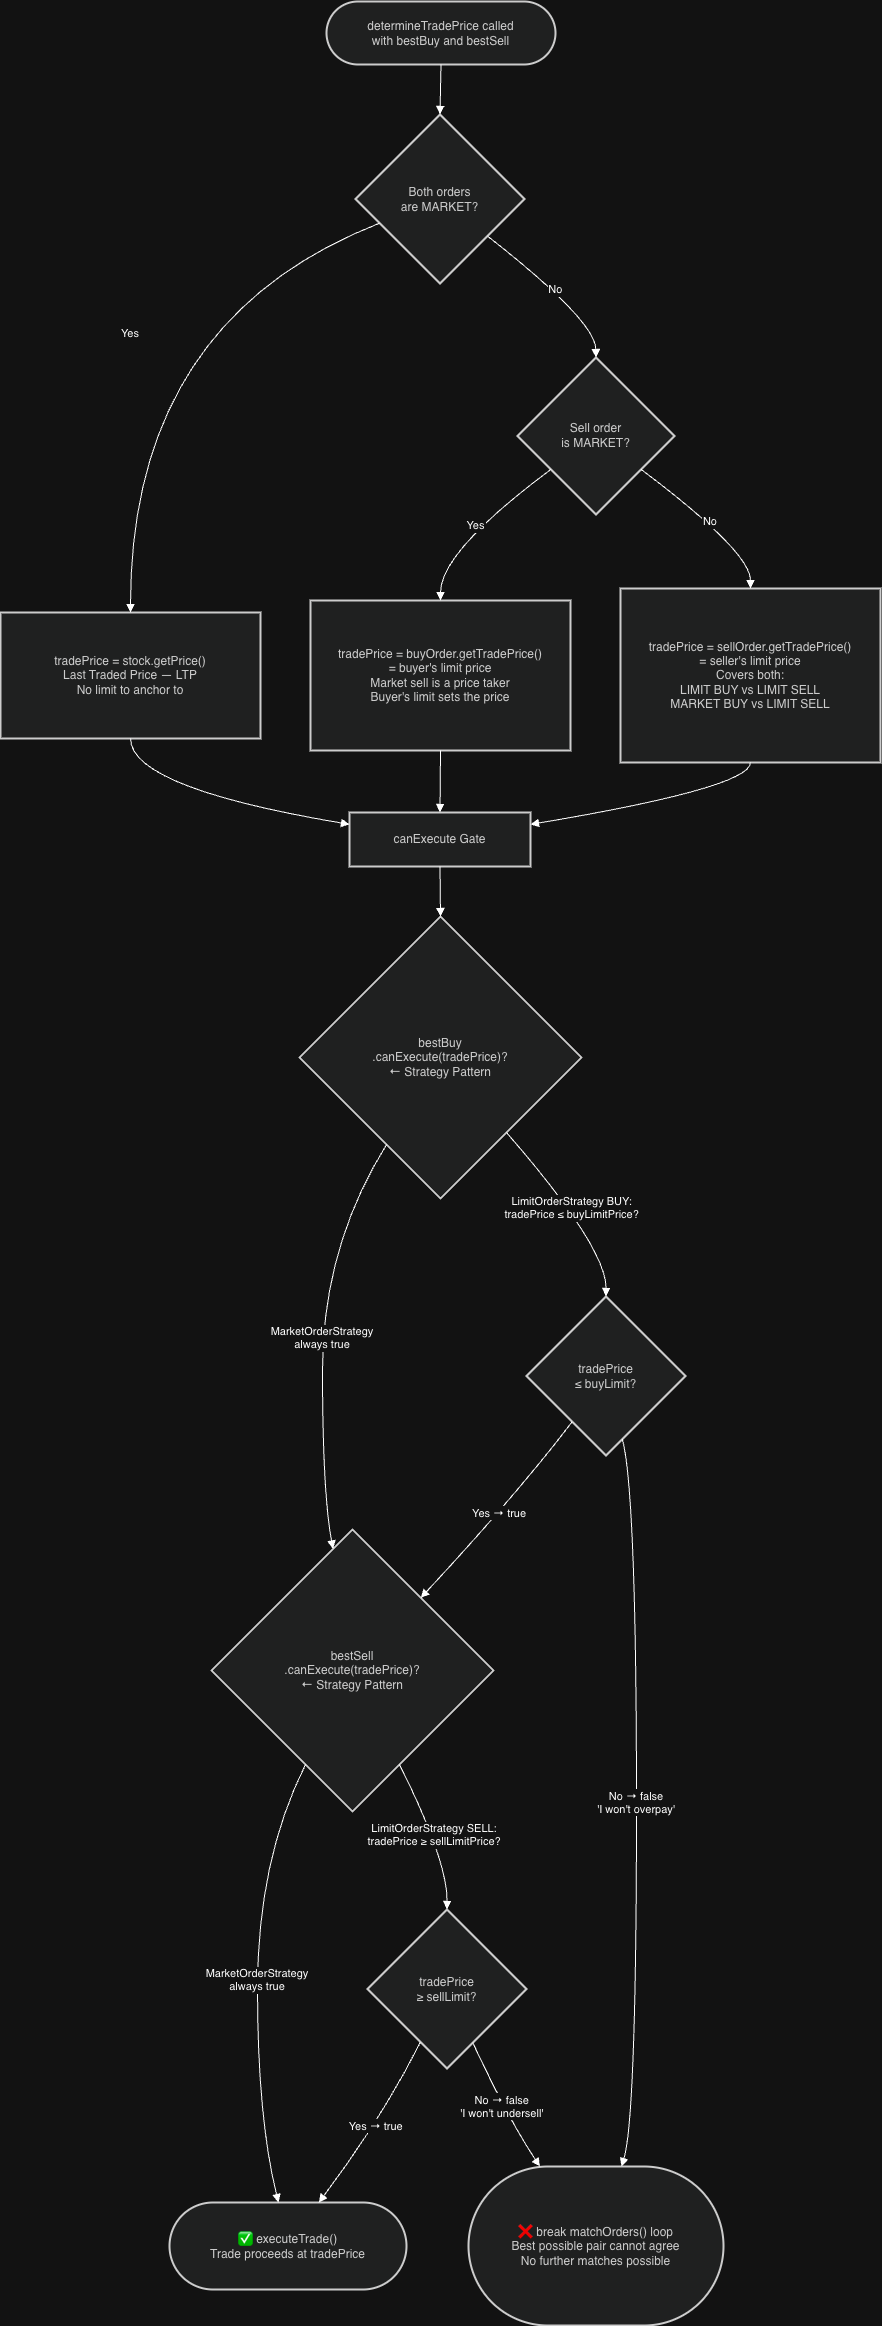

The diagram above was exported from draw.io. Its source (the exported page's mxGraphModel, read from the mxfile embedded in the PNG):
<mxGraphModel dx="2357" dy="1160" grid="1" gridSize="10" guides="1" tooltips="1" connect="1" arrows="1" fold="1" page="1" pageScale="1" pageWidth="850" pageHeight="1100" math="0" shadow="0">
  <root>
    <mxCell id="0" />
    <mxCell id="1" parent="0" />
    <mxCell id="aetW7zHv1g6NvA5Dg666-351" parent="1" style="rounded=1;whiteSpace=wrap;arcSize=50;strokeWidth=2;fillColor=light-dark(#eeeeee,#1f2020);strokeColor=light-dark(#999999,#cccccc);fontColor=light-dark(#333333,#cccccc);" value="determineTradePrice called&#10;with bestBuy and bestSell" vertex="1">
      <mxGeometry height="63" width="229" x="856" y="170" as="geometry" />
    </mxCell>
    <mxCell id="aetW7zHv1g6NvA5Dg666-352" parent="1" style="rhombus;strokeWidth=2;whiteSpace=wrap;fillColor=light-dark(#eeeeee,#1f2020);strokeColor=light-dark(#999999,#cccccc);fontColor=light-dark(#333333,#cccccc);" value="Both orders&#10;are MARKET?" vertex="1">
      <mxGeometry height="169" width="169" x="885" y="283" as="geometry" />
    </mxCell>
    <mxCell id="aetW7zHv1g6NvA5Dg666-353" parent="1" style="whiteSpace=wrap;strokeWidth=2;fillColor=light-dark(#eeeeee,#1f2020);strokeColor=light-dark(#999999,#cccccc);fontColor=light-dark(#333333,#cccccc);" value="tradePrice = stock.getPrice()&#10;Last Traded Price — LTP&#10;No limit to anchor to" vertex="1">
      <mxGeometry height="126" width="260" x="530" y="781" as="geometry" />
    </mxCell>
    <mxCell id="aetW7zHv1g6NvA5Dg666-354" parent="1" style="rhombus;strokeWidth=2;whiteSpace=wrap;fillColor=light-dark(#eeeeee,#1f2020);strokeColor=light-dark(#999999,#cccccc);fontColor=light-dark(#333333,#cccccc);" value="Sell order&#10;is MARKET?" vertex="1">
      <mxGeometry height="157" width="157" x="1047" y="526" as="geometry" />
    </mxCell>
    <mxCell id="aetW7zHv1g6NvA5Dg666-355" parent="1" style="whiteSpace=wrap;strokeWidth=2;fillColor=light-dark(#eeeeee,#1f2020);strokeColor=light-dark(#999999,#cccccc);fontColor=light-dark(#333333,#cccccc);" value="tradePrice = buyOrder.getTradePrice()&#10;= buyer's limit price&#10;Market sell is a price taker&#10;Buyer's limit sets the price" vertex="1">
      <mxGeometry height="150" width="260" x="840" y="769" as="geometry" />
    </mxCell>
    <mxCell id="aetW7zHv1g6NvA5Dg666-356" parent="1" style="whiteSpace=wrap;strokeWidth=2;fillColor=light-dark(#eeeeee,#1f2020);strokeColor=light-dark(#999999,#cccccc);fontColor=light-dark(#333333,#cccccc);" value="tradePrice = sellOrder.getTradePrice()&#10;= seller's limit price&#10;Covers both:&#10;LIMIT BUY vs LIMIT SELL&#10;MARKET BUY vs LIMIT SELL" vertex="1">
      <mxGeometry height="174" width="260" x="1150" y="757" as="geometry" />
    </mxCell>
    <mxCell id="aetW7zHv1g6NvA5Dg666-357" parent="1" style="whiteSpace=wrap;strokeWidth=2;fillColor=light-dark(#eeeeee,#1f2020);strokeColor=light-dark(#999999,#cccccc);fontColor=light-dark(#333333,#cccccc);" value="canExecute Gate" vertex="1">
      <mxGeometry height="54" width="181" x="879" y="981" as="geometry" />
    </mxCell>
    <mxCell id="aetW7zHv1g6NvA5Dg666-358" parent="1" style="rhombus;strokeWidth=2;whiteSpace=wrap;fillColor=light-dark(#eeeeee,#1f2020);strokeColor=light-dark(#999999,#cccccc);fontColor=light-dark(#333333,#cccccc);" value="bestBuy&#10;.canExecute(tradePrice)?&#10;← Strategy Pattern" vertex="1">
      <mxGeometry height="282" width="282" x="829" y="1085" as="geometry" />
    </mxCell>
    <mxCell id="aetW7zHv1g6NvA5Dg666-359" parent="1" style="rhombus;strokeWidth=2;whiteSpace=wrap;fillColor=light-dark(#eeeeee,#1f2020);strokeColor=light-dark(#999999,#cccccc);fontColor=light-dark(#333333,#cccccc);" value="bestSell&#10;.canExecute(tradePrice)?&#10;← Strategy Pattern" vertex="1">
      <mxGeometry height="282" width="282" x="741" y="1698" as="geometry" />
    </mxCell>
    <mxCell id="aetW7zHv1g6NvA5Dg666-360" parent="1" style="rhombus;strokeWidth=2;whiteSpace=wrap;fillColor=light-dark(#eeeeee,#1f2020);strokeColor=light-dark(#999999,#cccccc);fontColor=light-dark(#333333,#cccccc);" value="tradePrice&#10;≤ buyLimit?" vertex="1">
      <mxGeometry height="159" width="159" x="1056" y="1465" as="geometry" />
    </mxCell>
    <mxCell id="aetW7zHv1g6NvA5Dg666-361" parent="1" style="rounded=1;whiteSpace=wrap;arcSize=50;strokeWidth=2;fillColor=light-dark(#eeeeee,#1f2020);strokeColor=light-dark(#999999,#cccccc);fontColor=light-dark(#333333,#cccccc);" value="❌ break matchOrders() loop&#10;Best possible pair cannot agree&#10;No further matches possible" vertex="1">
      <mxGeometry height="159" width="255" x="998" y="2335" as="geometry" />
    </mxCell>
    <mxCell id="aetW7zHv1g6NvA5Dg666-362" parent="1" style="rounded=1;whiteSpace=wrap;arcSize=50;strokeWidth=2;fillColor=light-dark(#eeeeee,#1f2020);strokeColor=light-dark(#999999,#cccccc);fontColor=light-dark(#333333,#cccccc);" value="✅ executeTrade()&#10;Trade proceeds at tradePrice" vertex="1">
      <mxGeometry height="87" width="237" x="699" y="2371" as="geometry" />
    </mxCell>
    <mxCell id="aetW7zHv1g6NvA5Dg666-363" parent="1" style="rhombus;strokeWidth=2;whiteSpace=wrap;fillColor=light-dark(#eeeeee,#1f2020);strokeColor=light-dark(#999999,#cccccc);fontColor=light-dark(#333333,#cccccc);" value="tradePrice&#10;≥ sellLimit?" vertex="1">
      <mxGeometry height="159" width="159" x="897" y="2078" as="geometry" />
    </mxCell>
    <mxCell id="aetW7zHv1g6NvA5Dg666-364" edge="1" parent="1" source="aetW7zHv1g6NvA5Dg666-351" style="curved=1;startArrow=none;endArrow=block;exitX=0.5;exitY=1;entryX=0.5;entryY=0;rounded=0;" target="aetW7zHv1g6NvA5Dg666-352" value="">
      <mxGeometry relative="1" as="geometry">
        <Array as="points" />
      </mxGeometry>
    </mxCell>
    <mxCell id="aetW7zHv1g6NvA5Dg666-365" edge="1" parent="1" source="aetW7zHv1g6NvA5Dg666-352" style="curved=1;startArrow=none;endArrow=block;exitX=0;exitY=0.7;entryX=0.5;entryY=0;rounded=0;" target="aetW7zHv1g6NvA5Dg666-353" value="Yes">
      <mxGeometry relative="1" as="geometry">
        <Array as="points">
          <mxPoint x="660" y="489" />
        </Array>
      </mxGeometry>
    </mxCell>
    <mxCell id="aetW7zHv1g6NvA5Dg666-366" edge="1" parent="1" source="aetW7zHv1g6NvA5Dg666-352" style="curved=1;startArrow=none;endArrow=block;exitX=1;exitY=0.89;entryX=0.5;entryY=0;rounded=0;" target="aetW7zHv1g6NvA5Dg666-354" value="No">
      <mxGeometry relative="1" as="geometry">
        <Array as="points">
          <mxPoint x="1125" y="489" />
        </Array>
      </mxGeometry>
    </mxCell>
    <mxCell id="aetW7zHv1g6NvA5Dg666-367" edge="1" parent="1" source="aetW7zHv1g6NvA5Dg666-354" style="curved=1;startArrow=none;endArrow=block;exitX=0;exitY=0.87;entryX=0.5;entryY=0;rounded=0;" target="aetW7zHv1g6NvA5Dg666-355" value="Yes">
      <mxGeometry relative="1" as="geometry">
        <Array as="points">
          <mxPoint x="970" y="720" />
        </Array>
      </mxGeometry>
    </mxCell>
    <mxCell id="aetW7zHv1g6NvA5Dg666-368" edge="1" parent="1" source="aetW7zHv1g6NvA5Dg666-354" style="curved=1;startArrow=none;endArrow=block;exitX=1;exitY=0.87;entryX=0.5;entryY=0;rounded=0;" target="aetW7zHv1g6NvA5Dg666-356" value="No">
      <mxGeometry relative="1" as="geometry">
        <Array as="points">
          <mxPoint x="1280" y="720" />
        </Array>
      </mxGeometry>
    </mxCell>
    <mxCell id="aetW7zHv1g6NvA5Dg666-369" edge="1" parent="1" source="aetW7zHv1g6NvA5Dg666-353" style="curved=1;startArrow=none;endArrow=block;exitX=0.5;exitY=1;entryX=0;entryY=0.22;rounded=0;" target="aetW7zHv1g6NvA5Dg666-357" value="">
      <mxGeometry relative="1" as="geometry">
        <Array as="points">
          <mxPoint x="660" y="956" />
        </Array>
      </mxGeometry>
    </mxCell>
    <mxCell id="aetW7zHv1g6NvA5Dg666-370" edge="1" parent="1" source="aetW7zHv1g6NvA5Dg666-355" style="curved=1;startArrow=none;endArrow=block;exitX=0.5;exitY=1;entryX=0.5;entryY=0;rounded=0;" target="aetW7zHv1g6NvA5Dg666-357" value="">
      <mxGeometry relative="1" as="geometry">
        <Array as="points" />
      </mxGeometry>
    </mxCell>
    <mxCell id="aetW7zHv1g6NvA5Dg666-371" edge="1" parent="1" source="aetW7zHv1g6NvA5Dg666-356" style="curved=1;startArrow=none;endArrow=block;exitX=0.5;exitY=1;entryX=1;entryY=0.22;rounded=0;" target="aetW7zHv1g6NvA5Dg666-357" value="">
      <mxGeometry relative="1" as="geometry">
        <Array as="points">
          <mxPoint x="1280" y="956" />
        </Array>
      </mxGeometry>
    </mxCell>
    <mxCell id="aetW7zHv1g6NvA5Dg666-372" edge="1" parent="1" source="aetW7zHv1g6NvA5Dg666-357" style="curved=1;startArrow=none;endArrow=block;exitX=0.5;exitY=1;entryX=0.5;entryY=0;rounded=0;" target="aetW7zHv1g6NvA5Dg666-358" value="">
      <mxGeometry relative="1" as="geometry">
        <Array as="points" />
      </mxGeometry>
    </mxCell>
    <mxCell id="aetW7zHv1g6NvA5Dg666-373" edge="1" parent="1" source="aetW7zHv1g6NvA5Dg666-358" style="curved=1;startArrow=none;endArrow=block;exitX=0.19;exitY=1;entryX=0.42;entryY=0;rounded=0;" target="aetW7zHv1g6NvA5Dg666-359" value="MarketOrderStrategy&#10;always true">
      <mxGeometry relative="1" as="geometry">
        <Array as="points">
          <mxPoint x="852" y="1416" />
          <mxPoint x="852" y="1661" />
        </Array>
      </mxGeometry>
    </mxCell>
    <mxCell id="aetW7zHv1g6NvA5Dg666-374" edge="1" parent="1" source="aetW7zHv1g6NvA5Dg666-358" style="curved=1;startArrow=none;endArrow=block;exitX=0.94;exitY=1;entryX=0.5;entryY=0;rounded=0;" target="aetW7zHv1g6NvA5Dg666-360" value="LimitOrderStrategy BUY:&#10;tradePrice ≤ buyLimitPrice?">
      <mxGeometry relative="1" as="geometry">
        <Array as="points">
          <mxPoint x="1136" y="1416" />
        </Array>
      </mxGeometry>
    </mxCell>
    <mxCell id="aetW7zHv1g6NvA5Dg666-375" edge="1" parent="1" source="aetW7zHv1g6NvA5Dg666-360" style="curved=1;startArrow=none;endArrow=block;exitX=0.13;exitY=1;entryX=0.97;entryY=0;rounded=0;" target="aetW7zHv1g6NvA5Dg666-359" value="Yes → true">
      <mxGeometry relative="1" as="geometry">
        <Array as="points">
          <mxPoint x="1048" y="1661" />
        </Array>
      </mxGeometry>
    </mxCell>
    <mxCell id="aetW7zHv1g6NvA5Dg666-376" edge="1" parent="1" source="aetW7zHv1g6NvA5Dg666-360" style="curved=1;startArrow=none;endArrow=block;exitX=0.63;exitY=1;entryX=0.6;entryY=0;rounded=0;" target="aetW7zHv1g6NvA5Dg666-361" value="No → false&#10;'I won't overpay'">
      <mxGeometry relative="1" as="geometry">
        <Array as="points">
          <mxPoint x="1166" y="1661" />
          <mxPoint x="1166" y="2286" />
        </Array>
      </mxGeometry>
    </mxCell>
    <mxCell id="aetW7zHv1g6NvA5Dg666-377" edge="1" parent="1" source="aetW7zHv1g6NvA5Dg666-359" style="curved=1;startArrow=none;endArrow=block;exitX=0.25;exitY=1;entryX=0.46;entryY=0;rounded=0;" target="aetW7zHv1g6NvA5Dg666-362" value="MarketOrderStrategy&#10;always true">
      <mxGeometry relative="1" as="geometry">
        <Array as="points">
          <mxPoint x="787" y="2029" />
          <mxPoint x="787" y="2286" />
        </Array>
      </mxGeometry>
    </mxCell>
    <mxCell id="aetW7zHv1g6NvA5Dg666-378" edge="1" parent="1" source="aetW7zHv1g6NvA5Dg666-359" style="curved=1;startArrow=none;endArrow=block;exitX=0.75;exitY=1;entryX=0.5;entryY=0;rounded=0;" target="aetW7zHv1g6NvA5Dg666-363" value="LimitOrderStrategy SELL:&#10;tradePrice ≥ sellLimitPrice?">
      <mxGeometry relative="1" as="geometry">
        <Array as="points">
          <mxPoint x="977" y="2029" />
        </Array>
      </mxGeometry>
    </mxCell>
    <mxCell id="aetW7zHv1g6NvA5Dg666-379" edge="1" parent="1" source="aetW7zHv1g6NvA5Dg666-363" style="curved=1;startArrow=none;endArrow=block;exitX=0.25;exitY=1;entryX=0.63;entryY=0;rounded=0;" target="aetW7zHv1g6NvA5Dg666-362" value="Yes → true">
      <mxGeometry relative="1" as="geometry">
        <Array as="points">
          <mxPoint x="912" y="2286" />
        </Array>
      </mxGeometry>
    </mxCell>
    <mxCell id="aetW7zHv1g6NvA5Dg666-380" edge="1" parent="1" source="aetW7zHv1g6NvA5Dg666-363" style="curved=1;startArrow=none;endArrow=block;exitX=0.74;exitY=1;entryX=0.28;entryY=0;rounded=0;" target="aetW7zHv1g6NvA5Dg666-361" value="No → false&#10;'I won't undersell'">
      <mxGeometry relative="1" as="geometry">
        <Array as="points">
          <mxPoint x="1037" y="2286" />
        </Array>
      </mxGeometry>
    </mxCell>
  </root>
</mxGraphModel>